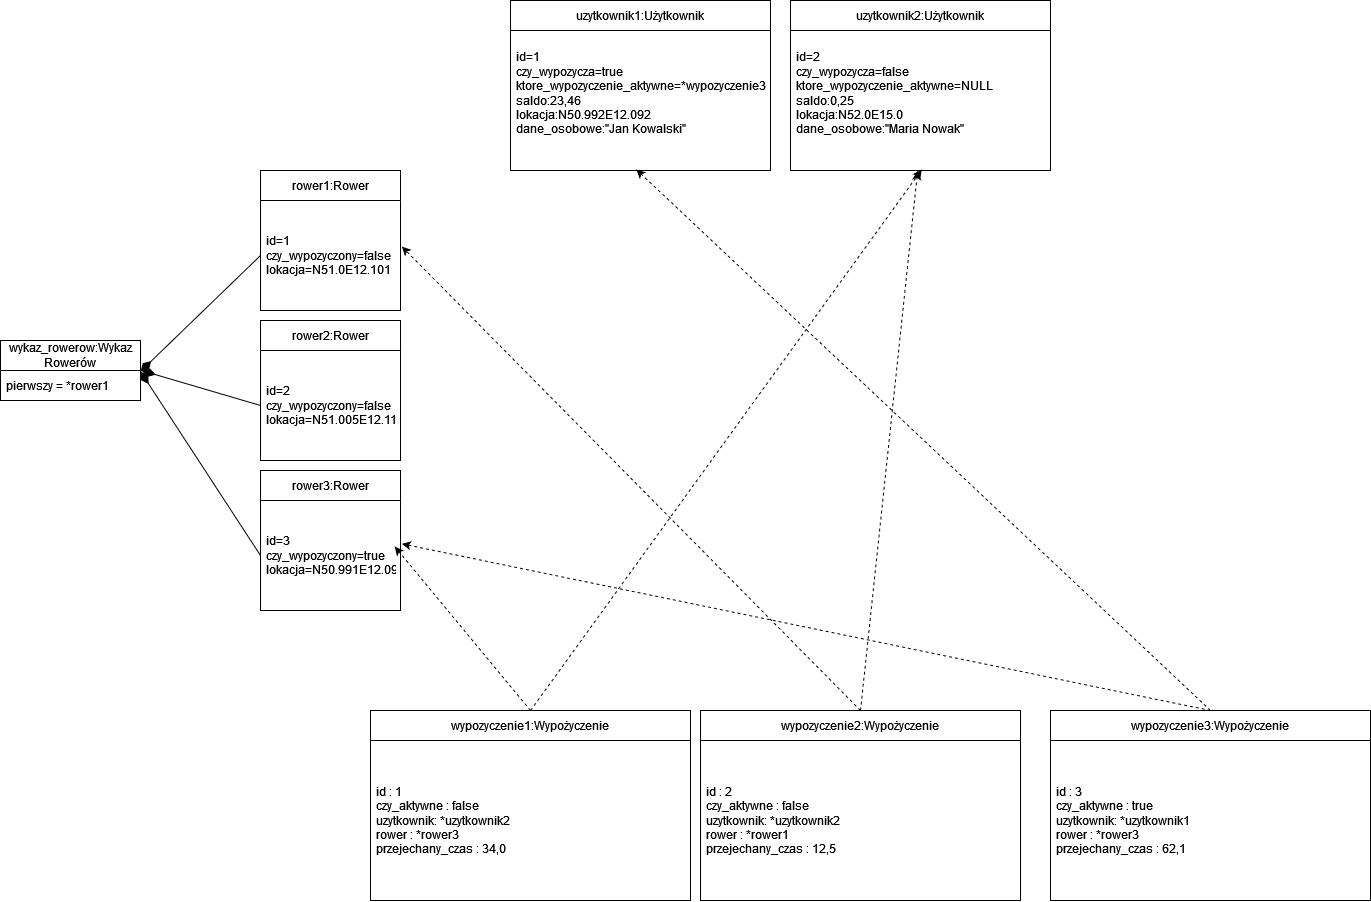

The diagram above was exported from draw.io. Its source (the exported page's mxGraphModel, read from the mxfile embedded in the PNG):
<mxGraphModel dx="1500" dy="821" grid="1" gridSize="10" guides="1" tooltips="1" connect="1" arrows="1" fold="1" page="1" pageScale="1" pageWidth="827" pageHeight="1169" math="0" shadow="0">
  <root>
    <mxCell id="0" />
    <mxCell id="1" parent="0" />
    <mxCell id="u_ZWa27be6jIV4CINYKV-1" value="rower1:Rower" style="swimlane;fontStyle=0;childLayout=stackLayout;horizontal=1;startSize=30;horizontalStack=0;resizeParent=1;resizeParentMax=0;resizeLast=0;collapsible=1;marginBottom=0;whiteSpace=wrap;html=1;" vertex="1" parent="1">
      <mxGeometry x="340" y="240" width="140" height="140" as="geometry" />
    </mxCell>
    <mxCell id="u_ZWa27be6jIV4CINYKV-2" value="id=1&lt;br&gt;czy_wypozyczony=false&lt;br&gt;lokacja=N51.0E12.101" style="text;strokeColor=none;fillColor=none;align=left;verticalAlign=middle;spacingLeft=4;spacingRight=4;overflow=hidden;points=[[0,0.5],[1,0.5]];portConstraint=eastwest;rotatable=0;whiteSpace=wrap;html=1;" vertex="1" parent="u_ZWa27be6jIV4CINYKV-1">
      <mxGeometry y="30" width="140" height="110" as="geometry" />
    </mxCell>
    <mxCell id="u_ZWa27be6jIV4CINYKV-5" value="rower2:Rower" style="swimlane;fontStyle=0;childLayout=stackLayout;horizontal=1;startSize=30;horizontalStack=0;resizeParent=1;resizeParentMax=0;resizeLast=0;collapsible=1;marginBottom=0;whiteSpace=wrap;html=1;" vertex="1" parent="1">
      <mxGeometry x="340" y="390" width="140" height="140" as="geometry" />
    </mxCell>
    <mxCell id="u_ZWa27be6jIV4CINYKV-6" value="id=2&lt;br&gt;czy_wypozyczony=false&lt;br&gt;lokacja=N51.005E12.110" style="text;strokeColor=none;fillColor=none;align=left;verticalAlign=middle;spacingLeft=4;spacingRight=4;overflow=hidden;points=[[0,0.5],[1,0.5]];portConstraint=eastwest;rotatable=0;whiteSpace=wrap;html=1;" vertex="1" parent="u_ZWa27be6jIV4CINYKV-5">
      <mxGeometry y="30" width="140" height="110" as="geometry" />
    </mxCell>
    <mxCell id="u_ZWa27be6jIV4CINYKV-8" value="rower3:Rower" style="swimlane;fontStyle=0;childLayout=stackLayout;horizontal=1;startSize=30;horizontalStack=0;resizeParent=1;resizeParentMax=0;resizeLast=0;collapsible=1;marginBottom=0;whiteSpace=wrap;html=1;" vertex="1" parent="1">
      <mxGeometry x="340" y="540" width="140" height="140" as="geometry" />
    </mxCell>
    <mxCell id="u_ZWa27be6jIV4CINYKV-9" value="id=3&lt;br&gt;czy_wypozyczony=true&lt;br&gt;lokacja=N50.991E12.093" style="text;strokeColor=none;fillColor=none;align=left;verticalAlign=middle;spacingLeft=4;spacingRight=4;overflow=hidden;points=[[0,0.5],[1,0.5]];portConstraint=eastwest;rotatable=0;whiteSpace=wrap;html=1;" vertex="1" parent="u_ZWa27be6jIV4CINYKV-8">
      <mxGeometry y="30" width="140" height="110" as="geometry" />
    </mxCell>
    <mxCell id="u_ZWa27be6jIV4CINYKV-29" style="rounded=0;orthogonalLoop=1;jettySize=auto;html=1;endArrow=diamondThin;endFill=1;entryX=1;entryY=0.033;entryDx=0;entryDy=0;entryPerimeter=0;exitX=0;exitY=0.5;exitDx=0;exitDy=0;endSize=12;" edge="1" parent="1" source="u_ZWa27be6jIV4CINYKV-9" target="u_ZWa27be6jIV4CINYKV-11">
      <mxGeometry relative="1" as="geometry">
        <mxPoint x="310" y="430" as="sourcePoint" />
        <mxPoint x="250" y="480" as="targetPoint" />
      </mxGeometry>
    </mxCell>
    <mxCell id="u_ZWa27be6jIV4CINYKV-10" value="wykaz_rowerow:Wykaz Rowerów" style="swimlane;fontStyle=0;childLayout=stackLayout;horizontal=1;startSize=30;horizontalStack=0;resizeParent=1;resizeParentMax=0;resizeLast=0;collapsible=1;marginBottom=0;whiteSpace=wrap;html=1;" vertex="1" parent="1">
      <mxGeometry x="80" y="410" width="140" height="60" as="geometry" />
    </mxCell>
    <mxCell id="u_ZWa27be6jIV4CINYKV-11" value="pierwszy = *rower1" style="text;strokeColor=none;fillColor=none;align=left;verticalAlign=middle;spacingLeft=4;spacingRight=4;overflow=hidden;points=[[0,0.5],[1,0.5]];portConstraint=eastwest;rotatable=0;whiteSpace=wrap;html=1;" vertex="1" parent="u_ZWa27be6jIV4CINYKV-10">
      <mxGeometry y="30" width="140" height="30" as="geometry" />
    </mxCell>
    <mxCell id="u_ZWa27be6jIV4CINYKV-14" value="uzytkownik1:Użytkownik" style="swimlane;fontStyle=0;childLayout=stackLayout;horizontal=1;startSize=30;horizontalStack=0;resizeParent=1;resizeParentMax=0;resizeLast=0;collapsible=1;marginBottom=0;whiteSpace=wrap;html=1;" vertex="1" parent="1">
      <mxGeometry x="590" y="70" width="260" height="170" as="geometry" />
    </mxCell>
    <mxCell id="u_ZWa27be6jIV4CINYKV-15" value="id=1&lt;br&gt;&lt;div&gt;czy_wypozycza=true&lt;/div&gt;&lt;div&gt;ktore_wypozyczenie_aktywne=*wypozyczenie3&lt;br&gt;&lt;/div&gt;&lt;div&gt;saldo:23,46&lt;/div&gt;&lt;div&gt;lokacja:N50.992E12.092&lt;br&gt;dane_osobowe:&quot;Jan Kowalski&quot;&lt;br&gt;&lt;/div&gt;&lt;div&gt;&lt;br&gt;&lt;/div&gt;" style="text;strokeColor=none;fillColor=none;align=left;verticalAlign=middle;spacingLeft=4;spacingRight=4;overflow=hidden;points=[[0,0.5],[1,0.5]];portConstraint=eastwest;rotatable=0;whiteSpace=wrap;html=1;" vertex="1" parent="u_ZWa27be6jIV4CINYKV-14">
      <mxGeometry y="30" width="260" height="140" as="geometry" />
    </mxCell>
    <mxCell id="u_ZWa27be6jIV4CINYKV-18" value="uzytkownik2:Użytkownik" style="swimlane;fontStyle=0;childLayout=stackLayout;horizontal=1;startSize=30;horizontalStack=0;resizeParent=1;resizeParentMax=0;resizeLast=0;collapsible=1;marginBottom=0;whiteSpace=wrap;html=1;" vertex="1" parent="1">
      <mxGeometry x="870" y="70" width="260" height="170" as="geometry" />
    </mxCell>
    <mxCell id="u_ZWa27be6jIV4CINYKV-19" value="id=2&lt;br&gt;&lt;div&gt;czy_wypozycza=false&lt;/div&gt;&lt;div&gt;ktore_wypozyczenie_aktywne=NULL&lt;br&gt;&lt;/div&gt;&lt;div&gt;saldo:0,25&lt;/div&gt;&lt;div&gt;lokacja:N52.0E15.0&lt;br&gt;dane_osobowe:&quot;Maria Nowak&quot;&lt;br&gt;&lt;/div&gt;&lt;div&gt;&lt;br&gt;&lt;/div&gt;" style="text;strokeColor=none;fillColor=none;align=left;verticalAlign=middle;spacingLeft=4;spacingRight=4;overflow=hidden;points=[[0,0.5],[1,0.5]];portConstraint=eastwest;rotatable=0;whiteSpace=wrap;html=1;" vertex="1" parent="u_ZWa27be6jIV4CINYKV-18">
      <mxGeometry y="30" width="260" height="140" as="geometry" />
    </mxCell>
    <mxCell id="u_ZWa27be6jIV4CINYKV-20" value="wypozyczenie1:Wypożyczenie" style="swimlane;fontStyle=0;childLayout=stackLayout;horizontal=1;startSize=30;horizontalStack=0;resizeParent=1;resizeParentMax=0;resizeLast=0;collapsible=1;marginBottom=0;whiteSpace=wrap;html=1;" vertex="1" parent="1">
      <mxGeometry x="450" y="780" width="320" height="190" as="geometry" />
    </mxCell>
    <mxCell id="u_ZWa27be6jIV4CINYKV-21" value="id : 1&lt;br&gt;czy_aktywne : false&lt;br&gt;uzytkownik: *uzytkownik2&lt;br&gt;rower : *rower3&lt;br&gt;przejechany_czas : 34,0" style="text;strokeColor=none;fillColor=none;align=left;verticalAlign=middle;spacingLeft=4;spacingRight=4;overflow=hidden;points=[[0,0.5],[1,0.5]];portConstraint=eastwest;rotatable=0;whiteSpace=wrap;html=1;" vertex="1" parent="u_ZWa27be6jIV4CINYKV-20">
      <mxGeometry y="30" width="320" height="160" as="geometry" />
    </mxCell>
    <mxCell id="u_ZWa27be6jIV4CINYKV-24" value="wypozyczenie2:Wypożyczenie" style="swimlane;fontStyle=0;childLayout=stackLayout;horizontal=1;startSize=30;horizontalStack=0;resizeParent=1;resizeParentMax=0;resizeLast=0;collapsible=1;marginBottom=0;whiteSpace=wrap;html=1;" vertex="1" parent="1">
      <mxGeometry x="780" y="780" width="320" height="190" as="geometry" />
    </mxCell>
    <mxCell id="u_ZWa27be6jIV4CINYKV-25" value="id : 2&lt;br&gt;czy_aktywne : false&lt;br&gt;uzytkownik: *uzytkownik2&lt;br&gt;rower : *rower1&lt;br&gt;przejechany_czas : 12,5" style="text;strokeColor=none;fillColor=none;align=left;verticalAlign=middle;spacingLeft=4;spacingRight=4;overflow=hidden;points=[[0,0.5],[1,0.5]];portConstraint=eastwest;rotatable=0;whiteSpace=wrap;html=1;" vertex="1" parent="u_ZWa27be6jIV4CINYKV-24">
      <mxGeometry y="30" width="320" height="160" as="geometry" />
    </mxCell>
    <mxCell id="u_ZWa27be6jIV4CINYKV-27" value="wypozyczenie3:Wypożyczenie" style="swimlane;fontStyle=0;childLayout=stackLayout;horizontal=1;startSize=30;horizontalStack=0;resizeParent=1;resizeParentMax=0;resizeLast=0;collapsible=1;marginBottom=0;whiteSpace=wrap;html=1;" vertex="1" parent="1">
      <mxGeometry x="1130" y="780" width="320" height="190" as="geometry" />
    </mxCell>
    <mxCell id="u_ZWa27be6jIV4CINYKV-28" value="id : 3&lt;br&gt;czy_aktywne : true&lt;br&gt;uzytkownik: *uzytkownik1&lt;br&gt;rower : *rower3&lt;br&gt;przejechany_czas : 62,1" style="text;strokeColor=none;fillColor=none;align=left;verticalAlign=middle;spacingLeft=4;spacingRight=4;overflow=hidden;points=[[0,0.5],[1,0.5]];portConstraint=eastwest;rotatable=0;whiteSpace=wrap;html=1;" vertex="1" parent="u_ZWa27be6jIV4CINYKV-27">
      <mxGeometry y="30" width="320" height="160" as="geometry" />
    </mxCell>
    <mxCell id="u_ZWa27be6jIV4CINYKV-30" style="rounded=0;orthogonalLoop=1;jettySize=auto;html=1;endArrow=diamondThin;endFill=1;entryX=1.007;entryY=0;entryDx=0;entryDy=0;entryPerimeter=0;endSize=12;exitX=0;exitY=0.5;exitDx=0;exitDy=0;" edge="1" parent="1" source="u_ZWa27be6jIV4CINYKV-6" target="u_ZWa27be6jIV4CINYKV-11">
      <mxGeometry relative="1" as="geometry">
        <mxPoint x="310" y="470" as="sourcePoint" />
        <mxPoint x="220" y="290" as="targetPoint" />
      </mxGeometry>
    </mxCell>
    <mxCell id="u_ZWa27be6jIV4CINYKV-31" style="rounded=0;orthogonalLoop=1;jettySize=auto;html=1;endArrow=diamondThin;endFill=1;entryX=1;entryY=0.033;entryDx=0;entryDy=0;entryPerimeter=0;exitX=0;exitY=0.5;exitDx=0;exitDy=0;endSize=12;" edge="1" parent="1" source="u_ZWa27be6jIV4CINYKV-2" target="u_ZWa27be6jIV4CINYKV-11">
      <mxGeometry relative="1" as="geometry">
        <mxPoint x="360" y="645" as="sourcePoint" />
        <mxPoint x="240" y="461" as="targetPoint" />
      </mxGeometry>
    </mxCell>
    <mxCell id="u_ZWa27be6jIV4CINYKV-34" value="" style="endArrow=classic;html=1;rounded=0;dashed=1;exitX=0.5;exitY=0;exitDx=0;exitDy=0;entryX=0.505;entryY=0.993;entryDx=0;entryDy=0;entryPerimeter=0;" edge="1" parent="1" source="u_ZWa27be6jIV4CINYKV-20" target="u_ZWa27be6jIV4CINYKV-19">
      <mxGeometry width="50" height="50" relative="1" as="geometry">
        <mxPoint x="820" y="530" as="sourcePoint" />
        <mxPoint x="870" y="480" as="targetPoint" />
      </mxGeometry>
    </mxCell>
    <mxCell id="u_ZWa27be6jIV4CINYKV-35" value="" style="endArrow=classic;html=1;rounded=0;dashed=1;entryX=0.959;entryY=0.419;entryDx=0;entryDy=0;entryPerimeter=0;exitX=0.5;exitY=0;exitDx=0;exitDy=0;" edge="1" parent="1" source="u_ZWa27be6jIV4CINYKV-20" target="u_ZWa27be6jIV4CINYKV-9">
      <mxGeometry width="50" height="50" relative="1" as="geometry">
        <mxPoint x="630" y="620" as="sourcePoint" />
        <mxPoint x="1011" y="249" as="targetPoint" />
      </mxGeometry>
    </mxCell>
    <mxCell id="u_ZWa27be6jIV4CINYKV-36" value="" style="endArrow=classic;html=1;rounded=0;dashed=1;exitX=0.5;exitY=0;exitDx=0;exitDy=0;entryX=0.489;entryY=1.003;entryDx=0;entryDy=0;entryPerimeter=0;" edge="1" parent="1" source="u_ZWa27be6jIV4CINYKV-24" target="u_ZWa27be6jIV4CINYKV-19">
      <mxGeometry width="50" height="50" relative="1" as="geometry">
        <mxPoint x="630" y="800" as="sourcePoint" />
        <mxPoint x="1021" y="259" as="targetPoint" />
      </mxGeometry>
    </mxCell>
    <mxCell id="u_ZWa27be6jIV4CINYKV-37" value="" style="endArrow=classic;html=1;rounded=0;dashed=1;exitX=0.5;exitY=0;exitDx=0;exitDy=0;entryX=1.01;entryY=0.419;entryDx=0;entryDy=0;entryPerimeter=0;" edge="1" parent="1" source="u_ZWa27be6jIV4CINYKV-24" target="u_ZWa27be6jIV4CINYKV-2">
      <mxGeometry width="50" height="50" relative="1" as="geometry">
        <mxPoint x="640" y="810" as="sourcePoint" />
        <mxPoint x="710" y="350" as="targetPoint" />
      </mxGeometry>
    </mxCell>
    <mxCell id="u_ZWa27be6jIV4CINYKV-38" value="" style="endArrow=classic;html=1;rounded=0;dashed=1;exitX=0.5;exitY=0;exitDx=0;exitDy=0;entryX=0.484;entryY=0.993;entryDx=0;entryDy=0;entryPerimeter=0;" edge="1" parent="1" source="u_ZWa27be6jIV4CINYKV-27" target="u_ZWa27be6jIV4CINYKV-15">
      <mxGeometry width="50" height="50" relative="1" as="geometry">
        <mxPoint x="650" y="820" as="sourcePoint" />
        <mxPoint x="1041" y="279" as="targetPoint" />
      </mxGeometry>
    </mxCell>
    <mxCell id="u_ZWa27be6jIV4CINYKV-39" value="" style="endArrow=classic;html=1;rounded=0;dashed=1;entryX=1.01;entryY=0.394;entryDx=0;entryDy=0;entryPerimeter=0;" edge="1" parent="1" target="u_ZWa27be6jIV4CINYKV-9">
      <mxGeometry width="50" height="50" relative="1" as="geometry">
        <mxPoint x="1290" y="780" as="sourcePoint" />
        <mxPoint x="1051" y="289" as="targetPoint" />
      </mxGeometry>
    </mxCell>
  </root>
</mxGraphModel>